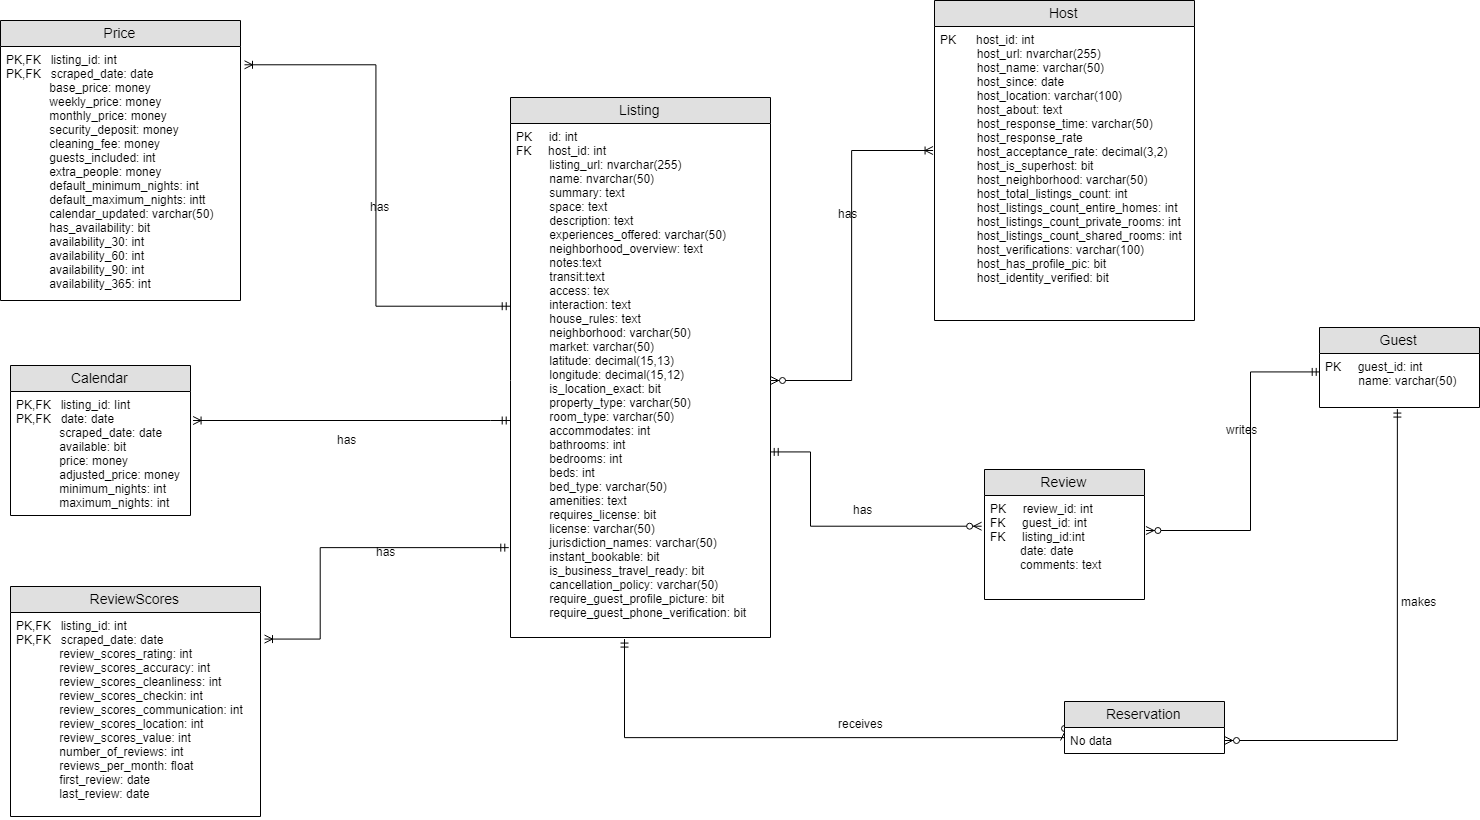

The diagram above was exported from draw.io. Its source (the exported page's mxGraphModel, read from the mxfile embedded in the PNG):
<mxGraphModel dx="2066" dy="646" grid="1" gridSize="10" guides="1" tooltips="1" connect="1" arrows="1" fold="1" page="1" pageScale="1" pageWidth="826" pageHeight="1169" background="#ffffff" math="0" shadow="0">
  <root>
    <mxCell id="0" />
    <mxCell id="1" parent="0" />
    <mxCell id="lqqPhRJmZ2Nz2HQKzQpE-115" style="rounded=0;orthogonalLoop=1;jettySize=auto;html=1;edgeStyle=elbowEdgeStyle;startArrow=ERoneToMany;startFill=0;endArrow=ERzeroToMany;endFill=1;exitX=-0.008;exitY=0.422;exitDx=0;exitDy=0;exitPerimeter=0;" parent="1" source="Iv5HMdY81PZKl-olvvE0-52" target="Z9WsiBgOQYEFtT9GOEDQ-36" edge="1">
      <mxGeometry relative="1" as="geometry">
        <mxPoint x="290" y="181" as="sourcePoint" />
      </mxGeometry>
    </mxCell>
    <mxCell id="lqqPhRJmZ2Nz2HQKzQpE-125" style="edgeStyle=elbowEdgeStyle;rounded=0;orthogonalLoop=1;jettySize=auto;html=1;entryX=1.009;entryY=0.337;entryDx=0;entryDy=0;startArrow=ERmandOne;startFill=0;endArrow=ERzeroToMany;endFill=1;exitX=0.006;exitY=0.352;exitDx=0;exitDy=0;exitPerimeter=0;entryPerimeter=0;" parent="1" source="Iv5HMdY81PZKl-olvvE0-60" target="Iv5HMdY81PZKl-olvvE0-56" edge="1">
      <mxGeometry relative="1" as="geometry">
        <Array as="points">
          <mxPoint x="640" y="480" />
          <mxPoint x="720" y="390" />
        </Array>
      </mxGeometry>
    </mxCell>
    <mxCell id="lqqPhRJmZ2Nz2HQKzQpE-117" style="edgeStyle=elbowEdgeStyle;rounded=0;orthogonalLoop=1;jettySize=auto;html=1;startArrow=ERoneToMany;startFill=0;endArrow=ERmandOne;endFill=0;exitX=1.011;exitY=0.234;exitDx=0;exitDy=0;exitPerimeter=0;entryX=-0.003;entryY=0.578;entryDx=0;entryDy=0;entryPerimeter=0;" parent="1" source="Iv5HMdY81PZKl-olvvE0-44" target="Z9WsiBgOQYEFtT9GOEDQ-36" edge="1">
      <mxGeometry relative="1" as="geometry">
        <Array as="points">
          <mxPoint x="-120" y="490" />
          <mxPoint x="-70" y="575" />
          <mxPoint x="-110" y="610" />
          <mxPoint x="-252" y="590" />
          <mxPoint x="-210" y="610" />
          <mxPoint x="-120" y="590" />
          <mxPoint x="100" y="1030" />
          <mxPoint x="105" y="900" />
        </Array>
        <mxPoint x="-270" y="575" as="sourcePoint" />
        <mxPoint x="-140" y="507" as="targetPoint" />
      </mxGeometry>
    </mxCell>
    <mxCell id="lqqPhRJmZ2Nz2HQKzQpE-116" value="has" style="text;html=1;resizable=0;points=[];autosize=1;align=left;verticalAlign=top;spacingTop=-4;" parent="1" vertex="1">
      <mxGeometry x="226" y="288" width="30" height="20" as="geometry" />
    </mxCell>
    <mxCell id="lqqPhRJmZ2Nz2HQKzQpE-129" style="edgeStyle=elbowEdgeStyle;rounded=0;orthogonalLoop=1;jettySize=auto;html=1;entryX=1.001;entryY=0.639;entryDx=0;entryDy=0;entryPerimeter=0;startArrow=ERzeroToMany;startFill=1;endArrow=ERmandOne;endFill=0;exitX=-0.019;exitY=0.298;exitDx=0;exitDy=0;exitPerimeter=0;" parent="1" source="Iv5HMdY81PZKl-olvvE0-56" target="Z9WsiBgOQYEFtT9GOEDQ-36" edge="1">
      <mxGeometry relative="1" as="geometry">
        <Array as="points">
          <mxPoint x="200" y="580" />
          <mxPoint x="330" y="515" />
        </Array>
      </mxGeometry>
    </mxCell>
    <mxCell id="Lq-QsG5f6IQwvaMi2bJ0-45" style="edgeStyle=orthogonalEdgeStyle;rounded=0;orthogonalLoop=1;jettySize=auto;html=1;entryX=-0.009;entryY=0.826;entryDx=0;entryDy=0;entryPerimeter=0;startArrow=ERoneToMany;startFill=0;endArrow=ERmandOne;endFill=0;exitX=1.016;exitY=0.13;exitDx=0;exitDy=0;exitPerimeter=0;" parent="1" source="Iv5HMdY81PZKl-olvvE0-48" target="Z9WsiBgOQYEFtT9GOEDQ-36" edge="1">
      <mxGeometry relative="1" as="geometry">
        <Array as="points">
          <mxPoint x="-290" y="723" />
          <mxPoint x="-290" y="631" />
        </Array>
      </mxGeometry>
    </mxCell>
    <mxCell id="Lq-QsG5f6IQwvaMi2bJ0-42" style="edgeStyle=orthogonalEdgeStyle;rounded=0;orthogonalLoop=1;jettySize=auto;html=1;exitX=0;exitY=0.5;exitDx=0;exitDy=0;entryX=0.44;entryY=1.004;entryDx=0;entryDy=0;startArrow=ERzeroToMany;startFill=1;endArrow=ERmandOne;endFill=0;entryPerimeter=0;" parent="1" source="Iv5HMdY81PZKl-olvvE0-64" target="Z9WsiBgOQYEFtT9GOEDQ-36" edge="1">
      <mxGeometry relative="1" as="geometry">
        <mxPoint x="370" y="883" as="sourcePoint" />
        <Array as="points">
          <mxPoint x="454" y="821" />
          <mxPoint x="14" y="821" />
        </Array>
      </mxGeometry>
    </mxCell>
    <mxCell id="Lq-QsG5f6IQwvaMi2bJ0-47" style="edgeStyle=orthogonalEdgeStyle;rounded=0;orthogonalLoop=1;jettySize=auto;html=1;exitX=1;exitY=0.5;exitDx=0;exitDy=0;entryX=0.488;entryY=1.019;entryDx=0;entryDy=0;startArrow=ERzeroToMany;startFill=1;endArrow=ERmandOne;endFill=0;entryPerimeter=0;" parent="1" source="Iv5HMdY81PZKl-olvvE0-64" target="Iv5HMdY81PZKl-olvvE0-60" edge="1">
      <mxGeometry relative="1" as="geometry">
        <mxPoint x="520" y="883" as="sourcePoint" />
        <Array as="points">
          <mxPoint x="787" y="824" />
        </Array>
      </mxGeometry>
    </mxCell>
    <mxCell id="Lq-QsG5f6IQwvaMi2bJ0-44" style="edgeStyle=orthogonalEdgeStyle;rounded=0;orthogonalLoop=1;jettySize=auto;html=1;entryX=0;entryY=0.356;entryDx=0;entryDy=0;entryPerimeter=0;startArrow=ERoneToMany;startFill=0;endArrow=ERmandOne;endFill=0;exitX=1.019;exitY=0.073;exitDx=0;exitDy=0;exitPerimeter=0;" parent="1" source="Iv5HMdY81PZKl-olvvE0-40" target="Z9WsiBgOQYEFtT9GOEDQ-36" edge="1">
      <mxGeometry relative="1" as="geometry">
        <mxPoint x="-240" y="257" as="sourcePoint" />
      </mxGeometry>
    </mxCell>
    <mxCell id="Z9WsiBgOQYEFtT9GOEDQ-35" value="Listing" style="swimlane;fontStyle=0;childLayout=stackLayout;horizontal=1;startSize=26;fillColor=#e0e0e0;horizontalStack=0;resizeParent=1;resizeParentMax=0;resizeLast=0;collapsible=1;marginBottom=0;swimlaneFillColor=#ffffff;align=center;fontSize=14;" parent="1" vertex="1">
      <mxGeometry x="-100" y="181" width="260" height="540" as="geometry" />
    </mxCell>
    <mxCell id="Z9WsiBgOQYEFtT9GOEDQ-36" value="PK     id: int&#10;FK     host_id: int&#10;          listing_url: nvarchar(255)&#10;          name: nvarchar(50)&#10;          summary: text&#10;          space: text&#10;          description: text&#10;          experiences_offered: varchar(50)&#10;          neighborhood_overview: text&#10;          notes:text&#10;          transit:text&#10;          access: tex&#10;          interaction: text&#10;          house_rules: text&#10;          neighborhood: varchar(50)&#10;          market: varchar(50)&#10;          latitude: decimal(15,13)&#10;          longitude: decimal(15,12)&#10;          is_location_exact: bit&#10;          property_type: varchar(50)&#10;          room_type: varchar(50)&#10;          accommodates: int&#10;          bathrooms: int&#10;          bedrooms: int&#10;          beds: int&#10;          bed_type: varchar(50)&#10;          amenities: text&#10;          requires_license: bit&#10;          license: varchar(50)&#10;          jurisdiction_names: varchar(50)&#10;          instant_bookable: bit&#10;          is_business_travel_ready: bit&#10;          cancellation_policy: varchar(50)&#10;          require_guest_profile_picture: bit&#10;          require_guest_phone_verification: bit" style="text;strokeColor=none;fillColor=none;spacingLeft=4;spacingRight=4;overflow=hidden;rotatable=0;points=[[0,0.5],[1,0.5]];portConstraint=eastwest;fontSize=12;" parent="Z9WsiBgOQYEFtT9GOEDQ-35" vertex="1">
      <mxGeometry y="26" width="260" height="514" as="geometry" />
    </mxCell>
    <mxCell id="Iv5HMdY81PZKl-olvvE0-39" value="Price" style="swimlane;fontStyle=0;childLayout=stackLayout;horizontal=1;startSize=26;fillColor=#e0e0e0;horizontalStack=0;resizeParent=1;resizeParentMax=0;resizeLast=0;collapsible=1;marginBottom=0;swimlaneFillColor=#ffffff;align=center;fontSize=14;" vertex="1" parent="1">
      <mxGeometry x="-610" y="104" width="240" height="280" as="geometry" />
    </mxCell>
    <mxCell id="Iv5HMdY81PZKl-olvvE0-40" value="PK,FK   listing_id: int&#10;PK,FK   scraped_date: date&#10;             base_price: money&#10;             weekly_price: money&#10;             monthly_price: money&#10;             security_deposit: money&#10;             cleaning_fee: money&#10;             guests_included: int&#10;             extra_people: money&#10;             default_minimum_nights: int&#10;             default_maximum_nights: intt&#10;             calendar_updated: varchar(50)&#10;             has_availability: bit&#10;             availability_30: int&#10;             availability_60: int &#10;             availability_90: int&#10;             availability_365: int" style="text;strokeColor=none;fillColor=none;spacingLeft=4;spacingRight=4;overflow=hidden;rotatable=0;points=[[0,0.5],[1,0.5]];portConstraint=eastwest;fontSize=12;" vertex="1" parent="Iv5HMdY81PZKl-olvvE0-39">
      <mxGeometry y="26" width="240" height="254" as="geometry" />
    </mxCell>
    <mxCell id="Iv5HMdY81PZKl-olvvE0-43" value="Calendar" style="swimlane;fontStyle=0;childLayout=stackLayout;horizontal=1;startSize=26;fillColor=#e0e0e0;horizontalStack=0;resizeParent=1;resizeParentMax=0;resizeLast=0;collapsible=1;marginBottom=0;swimlaneFillColor=#ffffff;align=center;fontSize=14;" vertex="1" parent="1">
      <mxGeometry x="-600" y="449" width="180" height="150" as="geometry" />
    </mxCell>
    <mxCell id="Iv5HMdY81PZKl-olvvE0-44" value="PK,FK   listing_id: Iint&#10;PK,FK   date: date&#10;             scraped_date: date&#10;             available: bit&#10;             price: money&#10;             adjusted_price: money &#10;             minimum_nights: int&#10;             maximum_nights: int" style="text;strokeColor=none;fillColor=none;spacingLeft=4;spacingRight=4;overflow=hidden;rotatable=0;points=[[0,0.5],[1,0.5]];portConstraint=eastwest;fontSize=12;" vertex="1" parent="Iv5HMdY81PZKl-olvvE0-43">
      <mxGeometry y="26" width="180" height="124" as="geometry" />
    </mxCell>
    <mxCell id="Iv5HMdY81PZKl-olvvE0-47" value="ReviewScores" style="swimlane;fontStyle=0;childLayout=stackLayout;horizontal=1;startSize=26;fillColor=#e0e0e0;horizontalStack=0;resizeParent=1;resizeParentMax=0;resizeLast=0;collapsible=1;marginBottom=0;swimlaneFillColor=#ffffff;align=center;fontSize=14;" vertex="1" parent="1">
      <mxGeometry x="-600" y="670" width="250" height="230" as="geometry">
        <mxRectangle x="-430" y="811" width="120" height="26" as="alternateBounds" />
      </mxGeometry>
    </mxCell>
    <mxCell id="Iv5HMdY81PZKl-olvvE0-48" value="PK,FK   listing_id: int&#10;PK,FK   scraped_date: date&#10;             review_scores_rating: int&#10;             review_scores_accuracy: int&#10;             review_scores_cleanliness: int&#10;             review_scores_checkin: int&#10;             review_scores_communication: int&#10;             review_scores_location: int&#10;             review_scores_value: int&#10;             number_of_reviews: int&#10;             reviews_per_month: float&#10;             first_review: date&#10;             last_review: date" style="text;strokeColor=none;fillColor=none;spacingLeft=4;spacingRight=4;overflow=hidden;rotatable=0;points=[[0,0.5],[1,0.5]];portConstraint=eastwest;fontSize=12;" vertex="1" parent="Iv5HMdY81PZKl-olvvE0-47">
      <mxGeometry y="26" width="250" height="204" as="geometry" />
    </mxCell>
    <mxCell id="Iv5HMdY81PZKl-olvvE0-51" value="Host" style="swimlane;fontStyle=0;childLayout=stackLayout;horizontal=1;startSize=26;fillColor=#e0e0e0;horizontalStack=0;resizeParent=1;resizeParentMax=0;resizeLast=0;collapsible=1;marginBottom=0;swimlaneFillColor=#ffffff;align=center;fontSize=14;" vertex="1" parent="1">
      <mxGeometry x="324" y="84" width="260" height="320" as="geometry" />
    </mxCell>
    <mxCell id="Iv5HMdY81PZKl-olvvE0-52" value="PK      host_id: int&#10;           host_url: nvarchar(255)&#10;           host_name: varchar(50)&#10;           host_since: date&#10;           host_location: varchar(100)&#10;           host_about: text&#10;           host_response_time: varchar(50)&#10;           host_response_rate&#10;           host_acceptance_rate: decimal(3,2)&#10;           host_is_superhost: bit&#10;           host_neighborhood: varchar(50)&#10;           host_total_listings_count: int&#10;           host_listings_count_entire_homes: int&#10;           host_listings_count_private_rooms: int&#10;           host_listings_count_shared_rooms: int&#10;           host_verifications: varchar(100)&#10;           host_has_profile_pic: bit&#10;           host_identity_verified: bit" style="text;strokeColor=none;fillColor=none;spacingLeft=4;spacingRight=4;overflow=hidden;rotatable=0;points=[[0,0.5],[1,0.5]];portConstraint=eastwest;fontSize=12;" vertex="1" parent="Iv5HMdY81PZKl-olvvE0-51">
      <mxGeometry y="26" width="260" height="294" as="geometry" />
    </mxCell>
    <mxCell id="Iv5HMdY81PZKl-olvvE0-55" value="Review" style="swimlane;fontStyle=0;childLayout=stackLayout;horizontal=1;startSize=26;fillColor=#e0e0e0;horizontalStack=0;resizeParent=1;resizeParentMax=0;resizeLast=0;collapsible=1;marginBottom=0;swimlaneFillColor=#ffffff;align=center;fontSize=14;" vertex="1" parent="1">
      <mxGeometry x="374" y="553" width="160" height="130" as="geometry" />
    </mxCell>
    <mxCell id="Iv5HMdY81PZKl-olvvE0-56" value="PK     review_id: int&#10;FK     guest_id: int&#10;FK     listing_id:int&#10;         date: date&#10;         comments: text" style="text;strokeColor=none;fillColor=none;spacingLeft=4;spacingRight=4;overflow=hidden;rotatable=0;points=[[0,0.5],[1,0.5]];portConstraint=eastwest;fontSize=12;" vertex="1" parent="Iv5HMdY81PZKl-olvvE0-55">
      <mxGeometry y="26" width="160" height="104" as="geometry" />
    </mxCell>
    <mxCell id="Iv5HMdY81PZKl-olvvE0-59" value="Guest" style="swimlane;fontStyle=0;childLayout=stackLayout;horizontal=1;startSize=26;fillColor=#e0e0e0;horizontalStack=0;resizeParent=1;resizeParentMax=0;resizeLast=0;collapsible=1;marginBottom=0;swimlaneFillColor=#ffffff;align=center;fontSize=14;" vertex="1" parent="1">
      <mxGeometry x="709" y="411" width="160" height="80" as="geometry" />
    </mxCell>
    <mxCell id="Iv5HMdY81PZKl-olvvE0-60" value="PK     guest_id: int&#10;          name: varchar(50)" style="text;strokeColor=none;fillColor=none;spacingLeft=4;spacingRight=4;overflow=hidden;rotatable=0;points=[[0,0.5],[1,0.5]];portConstraint=eastwest;fontSize=12;" vertex="1" parent="Iv5HMdY81PZKl-olvvE0-59">
      <mxGeometry y="26" width="160" height="54" as="geometry" />
    </mxCell>
    <mxCell id="Iv5HMdY81PZKl-olvvE0-63" value="Reservation" style="swimlane;fontStyle=0;childLayout=stackLayout;horizontal=1;startSize=26;fillColor=#e0e0e0;horizontalStack=0;resizeParent=1;resizeParentMax=0;resizeLast=0;collapsible=1;marginBottom=0;swimlaneFillColor=#ffffff;align=center;fontSize=14;" vertex="1" parent="1">
      <mxGeometry x="454" y="785" width="160" height="52" as="geometry" />
    </mxCell>
    <mxCell id="Iv5HMdY81PZKl-olvvE0-64" value="No data" style="text;strokeColor=none;fillColor=none;spacingLeft=4;spacingRight=4;overflow=hidden;rotatable=0;points=[[0,0.5],[1,0.5]];portConstraint=eastwest;fontSize=12;" vertex="1" parent="Iv5HMdY81PZKl-olvvE0-63">
      <mxGeometry y="26" width="160" height="26" as="geometry" />
    </mxCell>
    <mxCell id="Iv5HMdY81PZKl-olvvE0-69" value="writes" style="text;html=1;resizable=0;points=[];autosize=1;align=left;verticalAlign=top;spacingTop=-4;" vertex="1" parent="1">
      <mxGeometry x="614" y="504" width="50" height="20" as="geometry" />
    </mxCell>
    <mxCell id="Iv5HMdY81PZKl-olvvE0-71" value="has" style="text;html=1;resizable=0;points=[];autosize=1;align=left;verticalAlign=top;spacingTop=-4;" vertex="1" parent="1">
      <mxGeometry x="241" y="584" width="30" height="20" as="geometry" />
    </mxCell>
    <mxCell id="Iv5HMdY81PZKl-olvvE0-72" value="makes" style="text;html=1;resizable=0;points=[];autosize=1;align=left;verticalAlign=top;spacingTop=-4;" vertex="1" parent="1">
      <mxGeometry x="789" y="676" width="50" height="20" as="geometry" />
    </mxCell>
    <mxCell id="Iv5HMdY81PZKl-olvvE0-73" value="receives" style="text;html=1;resizable=0;points=[];autosize=1;align=left;verticalAlign=top;spacingTop=-4;" vertex="1" parent="1">
      <mxGeometry x="226" y="798" width="60" height="20" as="geometry" />
    </mxCell>
    <mxCell id="Iv5HMdY81PZKl-olvvE0-74" value="has" style="text;html=1;resizable=0;points=[];autosize=1;align=left;verticalAlign=top;spacingTop=-4;" vertex="1" parent="1">
      <mxGeometry x="-242" y="281" width="30" height="20" as="geometry" />
    </mxCell>
    <mxCell id="Iv5HMdY81PZKl-olvvE0-75" value="has" style="text;html=1;resizable=0;points=[];autosize=1;align=left;verticalAlign=top;spacingTop=-4;" vertex="1" parent="1">
      <mxGeometry x="-275" y="514" width="30" height="20" as="geometry" />
    </mxCell>
    <mxCell id="Iv5HMdY81PZKl-olvvE0-76" value="has" style="text;html=1;resizable=0;points=[];autosize=1;align=left;verticalAlign=top;spacingTop=-4;" vertex="1" parent="1">
      <mxGeometry x="-236" y="626" width="30" height="20" as="geometry" />
    </mxCell>
  </root>
</mxGraphModel>